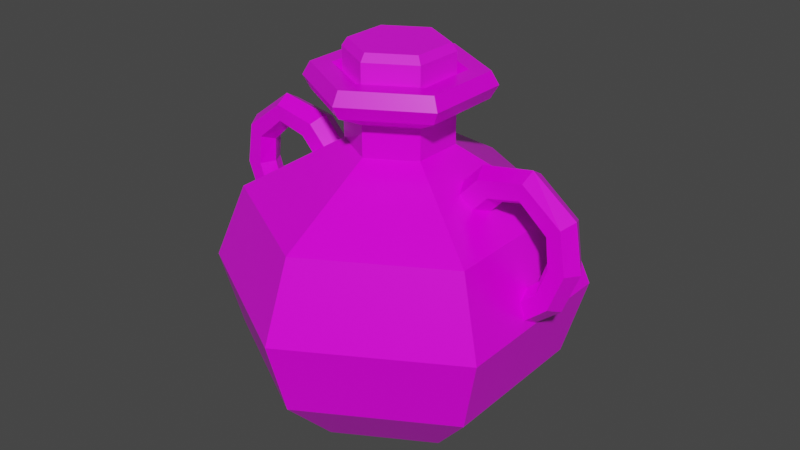 # Source: Red_Potion_9_Doubke-Handle_.blend  (saved by Blender 2.91.10; exported with 4.5.12 LTS)
import bpy
from mathutils import Matrix  # noqa: F401  (used for matrix-valued properties, if any)

bpy.ops.wm.read_factory_settings(use_empty=True)
scene = bpy.context.scene
scene.name = 'Scene'

# ---- collections
col_collection = bpy.data.collections.new('Collection'); scene.collection.children.link(col_collection)

# ---- images (referenced by path relative to the original .blend; pixels are not part of the script)
import os
ASSET_DIR = os.environ.get("B2B_ASSET_DIR", "")  # directory of the original .blend (textures are referenced by path, not embedded)
HERE = os.path.dirname(os.path.abspath(__file__))  # packed textures are extracted next to this script under _unpacked/

def load_image(name, relpath, width, height, colorspace="sRGB"):
    """Load a texture the original file referenced (path relative to the .blend, or extracted next to this script)."""
    p = next((c for c in (os.path.join(HERE, relpath), os.path.join(ASSET_DIR, relpath)) if relpath and os.path.exists(c)), "")
    if p:
        img = bpy.data.images.load(p, check_existing=True)
        img.name = name
    else:  # same state as the original file: an image datablock whose file is absent (Cycles renders it pink)
        img = bpy.data.images.new(name, width, height)
        img.source = "FILE"
        img.filepath = "//" + (relpath or name)
    img.colorspace_settings.name = colorspace
    return img
img_color_png_074 = load_image('Color.png.074', 'Color.png', 1024, 1024, 'sRGB')

# ---- materials (node trees are filled in below, after node groups)
mat_rhigh_074 = bpy.data.materials.new('RHIGH.074')
mat_rhigh_074.use_transparent_shadow = False
mat_rlow_074 = bpy.data.materials.new('RLOW.074')
mat_rlow_074.use_transparent_shadow = False

# ---- material node trees
mat_rhigh_074.use_nodes = True; mat_rhigh_074.node_tree.nodes.clear()
_N = mat_rhigh_074.node_tree.nodes; _L = mat_rhigh_074.node_tree.links
n0 = _N.new('ShaderNodeBsdfPrincipled'); n0.name = 'Principled BSDF'; n0.location = (10, 300)
n0.distribution = 'GGX'
n0.subsurface_method = 'BURLEY'
n0.inputs[2].default_value = 0.65
n0.inputs[3].default_value = 1.45
n0.inputs[27].default_value = (0.0, 0.0, 0.0, 1.0)
n0.inputs[28].default_value = 1.0
n1 = _N.new('ShaderNodeOutputMaterial'); n1.name = 'Material Output'; n1.location = (300, 300)
n2 = _N.new('ShaderNodeTexImage'); n2.name = 'Image Texture'; n2.location = (-280, 280)
n2.image = img_color_png_074
_L.new(n0.outputs[0], n1.inputs[0])
_L.new(n2.outputs[0], n0.inputs[0])
n1.is_active_output = True
mat_rlow_074.use_nodes = True; mat_rlow_074.node_tree.nodes.clear()
_N = mat_rlow_074.node_tree.nodes; _L = mat_rlow_074.node_tree.links
n0 = _N.new('ShaderNodeBsdfPrincipled'); n0.name = 'Principled BSDF'; n0.location = (10, 300)
n0.distribution = 'GGX'
n0.subsurface_method = 'BURLEY'
n0.inputs[2].default_value = 0.3
n0.inputs[3].default_value = 1.45
n0.inputs[27].default_value = (0.0, 0.0, 0.0, 1.0)
n0.inputs[28].default_value = 1.0
n1 = _N.new('ShaderNodeOutputMaterial'); n1.name = 'Material Output'; n1.location = (300, 300)
n2 = _N.new('ShaderNodeTexImage'); n2.name = 'Image Texture'; n2.location = (-280, 280)
n2.image = img_color_png_074
_L.new(n0.outputs[0], n1.inputs[0])
_L.new(n2.outputs[0], n0.inputs[0])
n1.is_active_output = True

# ---- world
world_world = bpy.data.worlds.new('World'); scene.world = world_world
world_world.use_nodes = True; world_world.node_tree.nodes.clear()
_N = world_world.node_tree.nodes; _L = world_world.node_tree.links
n0 = _N.new('ShaderNodeOutputWorld'); n0.name = 'World Output'; n0.location = (300, 300)
n1 = _N.new('ShaderNodeBackground'); n1.name = 'Background'; n1.location = (10, 300)
n1.inputs[0].default_value = (0.05088, 0.05088, 0.05088, 1.0)
_L.new(n1.outputs[0], n0.inputs[0])
n0.is_active_output = True
world_world.color = (0.05088, 0.05088, 0.05088)
world_world.use_sun_shadow = False
world_world.sun_shadow_jitter_overblur = 0.0

# ---- meshes
me_cylinder_086 = bpy.data.meshes.new('Cylinder.086')
me_cylinder_086.from_pydata([(-0.02315, 0.01283, 0.1136), (-0.02571, 0.01428, 0.1092), (-0.02291, -0.0136, 0.1136), (-0.02545, -0.0151, 0.1092), (0.0001054, -0.02661, 0.1136), (0.0001322, -0.02956, 0.1092), (0.02288, -0.01319, 0.1136), (0.02544, -0.01463, 0.1092), (0.02264, 0.01325, 0.1136), (0.02517, 0.01475, 0.1092), (-0.0003771, 0.02626, 0.1136), (-0.000404, 0.0292, 0.1092), (-0.02571, 0.01428, 0.09116), (-0.02545, -0.0151, 0.09116), (-0.000404, 0.0292, 0.09116), (0.0001322, -0.02956, 0.09116), (0.02544, -0.01463, 0.09116), (0.02517, 0.01475, 0.09116), (-0.01266, -0.02233, 0.09116), (0.01239, 0.02198, 0.09116), (-0.05172, 0.02923, -0.09414), (-0.07929, 0.04481, -0.06084), (-0.0005724, 0.05938, -0.09414), (-0.0008613, 0.09105, -0.06084), (0.05112, 0.03017, -0.09414), (0.07839, 0.04625, -0.06084), (0.05166, -0.02921, -0.09414), (0.07922, -0.04479, -0.06084), (0.0005112, -0.05936, -0.09414), (0.0008002, -0.09103, -0.06084), (-0.05118, -0.03015, -0.09414), (-0.07845, -0.04623, -0.06084), (-0.09026, 0.05101, -0.0169), (-0.0004924, 0.05062, 0.09256), (-0.04363, -0.02569, 0.09256), (-0.0009763, 0.1036, -0.0169), (0.04403, -0.02489, 0.09256), (0.08925, 0.05265, -0.0169), (0.0004312, -0.0506, 0.09256), (0.0902, -0.05099, -0.0169), (0.04356, 0.02571, 0.09256), (0.0009152, -0.1036, -0.0169), (-0.04409, 0.02491, 0.09256), (-0.08931, -0.05263, -0.0169), (-0.04, -0.02356, 0.09998), (0.0003928, -0.04639, 0.09998), (0.04036, -0.02282, 0.09998), (0.03994, 0.02358, 0.09998), (-0.000454, 0.04641, 0.09998), (-0.04042, 0.02284, 0.09998), (-0.04042, 0.02284, 0.08515), (-0.000454, 0.04641, 0.08515), (0.03994, 0.02358, 0.08515), (0.04036, -0.02282, 0.08515), (0.0003928, -0.04639, 0.08515), (-0.04, -0.02356, 0.08515), (-0.02539, -0.01494, 0.07681), (0.0002381, -0.02943, 0.07681), (0.0256, -0.01448, 0.07681), (0.02533, 0.01496, 0.07681), (-0.0002992, 0.02945, 0.07681), (-0.02566, 0.0145, 0.07681), (-0.02566, 0.0145, 0.05924), (-0.0002992, 0.02945, 0.05924), (0.02533, 0.01496, 0.05924), (0.0256, -0.01448, 0.05924), (0.0002381, -0.02943, 0.05924), (-0.02539, -0.01494, 0.05924), (-0.07438, -0.04383, 0.02654), (0.000757, -0.0863, 0.02654), (0.07511, -0.04246, 0.02654), (0.07432, 0.04385, 0.02654), (-0.0008182, 0.08632, 0.02654), (-0.07517, 0.04248, 0.02654), (-0.03025, -0.01781, 0.09998), (0.0002895, -0.03507, 0.09998), (0.03051, -0.01725, 0.09998), (0.03019, 0.01783, 0.09998), (-0.0003507, 0.03509, 0.09998), (-0.03057, 0.01727, 0.09998), (-0.02461, -0.01448, 0.09494), (0.0002298, -0.02853, 0.09494), (0.02481, -0.01403, 0.09494), (0.02455, 0.0145, 0.09494), (-0.000291, 0.02855, 0.09494), (-0.02487, 0.01405, 0.09494), (0.05691, -8.678e-06, 0.03428), (0.05268, -0.008941, 0.03723), (0.04422, -0.008941, 0.04313), (0.03999, -8.687e-06, 0.04608), (0.04422, 0.008924, 0.04313), (0.05268, 0.008924, 0.03723), (0.06295, 0.008924, 0.04823), (0.05672, 0.008924, 0.05645), (0.0536, -8.685e-06, 0.06056), (0.05672, -0.008941, 0.05645), (0.06295, -0.008941, 0.04823), (0.06607, -8.675e-06, 0.04412), (0.08116, 0.00806, 0.05202), (0.08231, 0.00806, 0.06127), (0.08289, -8.684e-06, 0.06589), (0.08231, -0.008078, 0.06127), (0.08116, -0.008078, 0.05202), (0.08058, -8.68e-06, 0.0474), (0.09749, 0.00806, 0.03811), (0.1049, 0.00806, 0.04373), (0.1086, -8.691e-06, 0.04654), (0.1049, -0.008078, 0.04373), (0.09749, -0.008078, 0.03811), (0.09377, -8.682e-06, 0.0353), (0.09938, 0.00806, 0.02083), (0.1086, 0.00806, 0.01983), (0.1133, -8.684e-06, 0.01934), (0.1086, -0.008078, 0.01983), (0.09938, -0.008078, 0.02083), (0.09475, -8.68e-06, 0.02132), (0.09363, 0.00806, 0.004736), (0.1005, 0.00806, -0.001515), (0.104, -8.681e-06, -0.004641), (0.1005, -0.008078, -0.001515), (0.09363, -0.008078, 0.004736), (0.09018, -8.679e-06, 0.007862), (0.08134, 0.00806, -0.006224), (0.08476, 0.00806, -0.01489), (0.08647, -8.679e-06, -0.01922), (0.08476, -0.008078, -0.01489), (0.08134, -0.008078, -0.006224), (0.07962, -8.68e-06, -0.001891), (-0.05626, -8.65e-06, 0.03428), (-0.05203, 0.008924, 0.03723), (-0.04357, 0.008924, 0.04313), (-0.03935, -8.639e-06, 0.04608), (-0.04357, -0.008941, 0.04313), (-0.05203, -0.008941, 0.03723), (-0.0623, -0.008941, 0.04823), (-0.05607, -0.008941, 0.05645), (-0.05296, -8.642e-06, 0.06056), (-0.05607, 0.008924, 0.05645), (-0.0623, 0.008924, 0.04823), (-0.06542, -8.658e-06, 0.04412), (-0.08051, -0.008078, 0.05202), (-0.08167, -0.008078, 0.06127), (-0.08224, -8.647e-06, 0.06589), (-0.08167, 0.00806, 0.06127), (-0.08051, 0.00806, 0.05202), (-0.07993, -8.654e-06, 0.0474), (-0.09684, -0.008078, 0.03811), (-0.1043, -0.008078, 0.04373), (-0.108, -8.646e-06, 0.04654), (-0.1043, 0.00806, 0.04373), (-0.09684, 0.00806, 0.03811), (-0.09312, -8.652e-06, 0.0353), (-0.09873, -0.008078, 0.02083), (-0.108, -0.008078, 0.01983), (-0.1126, -8.643e-06, 0.01934), (-0.108, 0.00806, 0.01983), (-0.09873, 0.00806, 0.02083), (-0.0941, -8.643e-06, 0.02132), (-0.09298, -0.008078, 0.004736), (-0.09989, -0.008078, -0.001515), (-0.1033, -8.658e-06, -0.004641), (-0.09989, 0.00806, -0.001515), (-0.09298, 0.00806, 0.004736), (-0.08953, -8.653e-06, 0.007862), (-0.08069, -0.008078, -0.006224), (-0.08411, -0.008078, -0.01489), (-0.08582, -8.657e-06, -0.01922), (-0.08411, 0.00806, -0.01489), (-0.08069, 0.00806, -0.006224), (-0.07897, -8.65e-06, -0.001891)], [], [(1, 3, 2, 0), (3, 5, 4, 2), (5, 7, 6, 4), (7, 9, 8, 6), (9, 11, 10, 8), (11, 1, 0, 10), (0, 2, 4, 6, 8, 10), (1, 12, 13, 3), (5, 15, 16, 7), (11, 14, 12, 1), (9, 17, 19, 14, 11), (7, 16, 17, 9), (3, 13, 18, 15, 5), (23, 35, 37, 25), (27, 39, 41, 29), (29, 41, 43, 31), (31, 43, 32, 21), (25, 37, 39, 27), (54, 53, 36, 38), (21, 23, 22, 20), (23, 25, 24, 22), (25, 27, 26, 24), (27, 29, 28, 26), (29, 31, 30, 28), (31, 21, 20, 30), (20, 22, 24, 26, 28, 30), (59, 60, 51, 52), (57, 58, 53, 54), (58, 59, 52, 53), (56, 57, 54, 55), (60, 61, 50, 51), (38, 36, 46, 45), (21, 32, 35, 23), (50, 55, 34, 42), (34, 38, 45, 44), (33, 42, 49, 48), (40, 33, 48, 47), (51, 50, 42, 33), (64, 63, 60, 59), (55, 54, 38, 34), (42, 34, 44, 49), (52, 51, 33, 40), (36, 40, 47, 46), (53, 52, 40, 36), (72, 73, 62, 63), (67, 66, 57, 56), (61, 56, 55, 50), (63, 62, 61, 60), (62, 67, 56, 61), (66, 65, 58, 57), (41, 39, 70, 69), (68, 69, 66, 67), (69, 70, 65, 66), (73, 68, 67, 62), (71, 72, 63, 64), (65, 64, 59, 58), (70, 71, 64, 65), (35, 32, 73, 72), (43, 41, 69, 68), (37, 35, 72, 71), (32, 43, 68, 73), (39, 37, 71, 70), (46, 47, 77, 76), (49, 44, 74, 79), (45, 46, 76, 75), (47, 48, 78, 77), (48, 49, 79, 78), (44, 45, 75, 74), (74, 75, 81, 80), (77, 78, 84, 83), (75, 76, 82, 81), (78, 79, 85, 84), (76, 77, 83, 82), (79, 74, 80, 85), (94, 93, 90, 89), (97, 96, 87, 86), (93, 92, 91, 90), (92, 97, 86, 91), (96, 95, 88, 87), (95, 94, 89, 88), (95, 96, 102, 101), (92, 93, 99, 98), (94, 95, 101, 100), (93, 94, 100, 99), (97, 92, 98, 103), (96, 97, 103, 102), (99, 100, 106, 105), (103, 98, 104, 109), (102, 103, 109, 108), (101, 102, 108, 107), (98, 99, 105, 104), (100, 101, 107, 106), (107, 108, 114, 113), (104, 105, 111, 110), (106, 107, 113, 112), (105, 106, 112, 111), (109, 104, 110, 115), (108, 109, 115, 114), (111, 112, 118, 117), (115, 110, 116, 121), (114, 115, 121, 120), (113, 114, 120, 119), (110, 111, 117, 116), (112, 113, 119, 118), (119, 120, 126, 125), (116, 117, 123, 122), (118, 119, 125, 124), (117, 118, 124, 123), (121, 116, 122, 127), (120, 121, 127, 126), (136, 135, 132, 131), (139, 138, 129, 128), (135, 134, 133, 132), (134, 139, 128, 133), (138, 137, 130, 129), (137, 136, 131, 130), (137, 138, 144, 143), (134, 135, 141, 140), (136, 137, 143, 142), (135, 136, 142, 141), (139, 134, 140, 145), (138, 139, 145, 144), (141, 142, 148, 147), (145, 140, 146, 151), (144, 145, 151, 150), (143, 144, 150, 149), (140, 141, 147, 146), (142, 143, 149, 148), (149, 150, 156, 155), (146, 147, 153, 152), (148, 149, 155, 154), (147, 148, 154, 153), (151, 146, 152, 157), (150, 151, 157, 156), (153, 154, 160, 159), (157, 152, 158, 163), (156, 157, 163, 162), (155, 156, 162, 161), (152, 153, 159, 158), (154, 155, 161, 160), (161, 162, 168, 167), (158, 159, 165, 164), (160, 161, 167, 166), (159, 160, 166, 165), (163, 158, 164, 169), (162, 163, 169, 168)])
me_cylinder_086.polygons.foreach_set('material_index', [0, 0, 0, 0, 0, 0, 0, 0, 0, 0, 0, 0, 0, 1, 1, 1, 1, 1, 1, 1, 1, 1, 1, 1, 1, 1, 1, 1, 1, 1, 1, 1, 1, 1, 1, 1, 1, 1, 1, 1, 1, 1, 1, 1, 1, 1, 1, 1, 1, 1, 1, 1, 1, 1, 1, 1, 1, 1, 1, 1, 1, 1, 1, 1, 1, 1, 1, 1, 1, 1, 1, 1, 1, 1, 1, 1, 1, 1, 1, 1, 1, 1, 1, 1, 1, 1, 1, 1, 1, 1, 1, 1, 1, 1, 1, 1, 1, 1, 1, 1, 1, 1, 1, 1, 1, 1, 1, 1, 1, 1, 1, 1, 1, 1, 1, 1, 1, 1, 1, 1, 1, 1, 1, 1, 1, 1, 1, 1, 1, 1, 1, 1, 1, 1, 1, 1, 1, 1, 1, 1, 1, 1, 1, 1, 1, 1])
_uv = me_cylinder_086.uv_layers.new(name='UVMap')
_uv.uv.foreach_set('vector', [0.723, 0.9887, 0.7229, 0.9887, 0.7229, 0.9886, 0.723, 0.9886, 0.7229, 0.9887, 0.7228, 0.9887, 0.7228, 0.9886, 0.7229, 0.9886, 0.7228, 0.9887, 0.7227, 0.9887, 0.7227, 0.9886, 0.7228, 0.9886, 0.7227, 0.9887, 0.7226, 0.9887, 0.7226, 0.9886, 0.7227, 0.9886, 0.7226, 0.9887, 0.7225, 0.9887, 0.7225, 0.9886, 0.7226, 0.9886, 0.7225, 0.9887, 0.7224, 0.9887, 0.7224, 0.9886, 0.7225, 0.9886, 0.7228, 0.9886, 0.723, 0.9886, 0.723, 0.9884, 0.7228, 0.9884, 0.7227, 0.9884, 0.7227, 0.9886, 0.723, 0.9887, 0.723, 0.9887, 0.7229, 0.9887, 0.7229, 0.9887, 0.7228, 0.9887, 0.7228, 0.9887, 0.7227, 0.9887, 0.7227, 0.9887, 0.7225, 0.9887, 0.7225, 0.9887, 0.7224, 0.9887, 0.7224, 0.9887, 0.7226, 0.9887, 0.7226, 0.9887, 0.7226, 0.9887, 0.7225, 0.9887, 0.7225, 0.9887, 0.7227, 0.9887, 0.7227, 0.9887, 0.7226, 0.9887, 0.7226, 0.9887, 0.7229, 0.9887, 0.7229, 0.9887, 0.7228, 0.9887, 0.7228, 0.9887, 0.7228, 0.9887, 0.2308, 0.9519, 0.2308, 0.9522, 0.2307, 0.9522, 0.2307, 0.9519, 0.2305, 0.9519, 0.2305, 0.9522, 0.2304, 0.9522, 0.2304, 0.9519, 0.2304, 0.9519, 0.2304, 0.9522, 0.2303, 0.9522, 0.2303, 0.9519, 0.2303, 0.9519, 0.2303, 0.9522, 0.2302, 0.9522, 0.2302, 0.9519, 0.2307, 0.9519, 0.2307, 0.9522, 0.2305, 0.9522, 0.2305, 0.9519, 0.2304, 0.9522, 0.2305, 0.9522, 0.2305, 0.9522, 0.2304, 0.9522, 0.2309, 0.9519, 0.2308, 0.9519, 0.2308, 0.9519, 0.2309, 0.9519, 0.2308, 0.9519, 0.2307, 0.9519, 0.2307, 0.9519, 0.2308, 0.9519, 0.2307, 0.9519, 0.2305, 0.9519, 0.2306, 0.9519, 0.2307, 0.9519, 0.2305, 0.9519, 0.2304, 0.9519, 0.2304, 0.9519, 0.2305, 0.9519, 0.2304, 0.9519, 0.2303, 0.9519, 0.2303, 0.9519, 0.2304, 0.9519, 0.2303, 0.9519, 0.2302, 0.9519, 0.2302, 0.9519, 0.2303, 0.9519, 0.2307, 0.9519, 0.2309, 0.9518, 0.2309, 0.9516, 0.2307, 0.9515, 0.2306, 0.9516, 0.2306, 0.9518, 0.2307, 0.9522, 0.2308, 0.9522, 0.2308, 0.9522, 0.2307, 0.9522, 0.2304, 0.9522, 0.2305, 0.9522, 0.2305, 0.9522, 0.2304, 0.9522, 0.2305, 0.9522, 0.2307, 0.9522, 0.2307, 0.9522, 0.2305, 0.9522, 0.2303, 0.9522, 0.2304, 0.9522, 0.2304, 0.9522, 0.2303, 0.9522, 0.2308, 0.9522, 0.2309, 0.9522, 0.2309, 0.9522, 0.2308, 0.9522, 0.2304, 0.9522, 0.2305, 0.9522, 0.2305, 0.9522, 0.2304, 0.9522, 0.2309, 0.9519, 0.2309, 0.9522, 0.2308, 0.9522, 0.2308, 0.9519, 0.2302, 0.9522, 0.2303, 0.9522, 0.2303, 0.9522, 0.2302, 0.9522, 0.2303, 0.9522, 0.2304, 0.9522, 0.2304, 0.9522, 0.2303, 0.9522, 0.2308, 0.9522, 0.2309, 0.9522, 0.2309, 0.9522, 0.2308, 0.9522, 0.2307, 0.9522, 0.2308, 0.9522, 0.2308, 0.9522, 0.2307, 0.9522, 0.2308, 0.9522, 0.2309, 0.9522, 0.2309, 0.9522, 0.2308, 0.9522, 0.2307, 0.9522, 0.2308, 0.9522, 0.2308, 0.9522, 0.2307, 0.9522, 0.2303, 0.9522, 0.2304, 0.9522, 0.2304, 0.9522, 0.2303, 0.9522, 0.2302, 0.9522, 0.2303, 0.9522, 0.2303, 0.9522, 0.2302, 0.9522, 0.2307, 0.9522, 0.2308, 0.9522, 0.2308, 0.9522, 0.2307, 0.9522, 0.2305, 0.9522, 0.2307, 0.9522, 0.2307, 0.9522, 0.2305, 0.9522, 0.2305, 0.9522, 0.2307, 0.9522, 0.2307, 0.9522, 0.2305, 0.9522, 0.2308, 0.9522, 0.2309, 0.9522, 0.2309, 0.9522, 0.2308, 0.9522, 0.2303, 0.9522, 0.2304, 0.9522, 0.2304, 0.9522, 0.2303, 0.9522, 0.2302, 0.9522, 0.2303, 0.9522, 0.2303, 0.9522, 0.2302, 0.9522, 0.2308, 0.9522, 0.2309, 0.9522, 0.2309, 0.9522, 0.2308, 0.9522, 0.2302, 0.9522, 0.2303, 0.9522, 0.2303, 0.9522, 0.2302, 0.9522, 0.2304, 0.9522, 0.2305, 0.9522, 0.2305, 0.9522, 0.2304, 0.9522, 0.2304, 0.9522, 0.2305, 0.9522, 0.2305, 0.9522, 0.2304, 0.9522, 0.2303, 0.9522, 0.2304, 0.9522, 0.2304, 0.9522, 0.2303, 0.9522, 0.2304, 0.9522, 0.2305, 0.9522, 0.2305, 0.9522, 0.2304, 0.9522, 0.2302, 0.9522, 0.2303, 0.9522, 0.2303, 0.9522, 0.2302, 0.9522, 0.2307, 0.9522, 0.2308, 0.9522, 0.2308, 0.9522, 0.2307, 0.9522, 0.2305, 0.9522, 0.2307, 0.9522, 0.2307, 0.9522, 0.2305, 0.9522, 0.2305, 0.9522, 0.2307, 0.9522, 0.2307, 0.9522, 0.2305, 0.9522, 0.2308, 0.9522, 0.2309, 0.9522, 0.2309, 0.9522, 0.2308, 0.9522, 0.2303, 0.9522, 0.2304, 0.9522, 0.2304, 0.9522, 0.2303, 0.9522, 0.2307, 0.9522, 0.2308, 0.9522, 0.2308, 0.9522, 0.2307, 0.9522, 0.2302, 0.9522, 0.2303, 0.9522, 0.2303, 0.9522, 0.2302, 0.9522, 0.2305, 0.9522, 0.2307, 0.9522, 0.2307, 0.9522, 0.2305, 0.9522, 0.2305, 0.9522, 0.2307, 0.9522, 0.2307, 0.9522, 0.2305, 0.9522, 0.2302, 0.9522, 0.2303, 0.9522, 0.2303, 0.9522, 0.2302, 0.9522, 0.2304, 0.9522, 0.2305, 0.9522, 0.2305, 0.9522, 0.2304, 0.9522, 0.2307, 0.9522, 0.2308, 0.9522, 0.2308, 0.9522, 0.2307, 0.9522, 0.2308, 0.9522, 0.2309, 0.9522, 0.2309, 0.9522, 0.2308, 0.9522, 0.2303, 0.9522, 0.2304, 0.9522, 0.2304, 0.9522, 0.2303, 0.9522, 0.2303, 0.9522, 0.2304, 0.9522, 0.2304, 0.9522, 0.2303, 0.9522, 0.2307, 0.9522, 0.2308, 0.9522, 0.2308, 0.9522, 0.2307, 0.9522, 0.2304, 0.9522, 0.2305, 0.9522, 0.2305, 0.9522, 0.2304, 0.9522, 0.2308, 0.9522, 0.2309, 0.9522, 0.2309, 0.9522, 0.2308, 0.9522, 0.2305, 0.9522, 0.2307, 0.9522, 0.2307, 0.9522, 0.2305, 0.9522, 0.2302, 0.9522, 0.2303, 0.9522, 0.2303, 0.9522, 0.2302, 0.9522, 0.2307, 0.9522, 0.2308, 0.9522, 0.2308, 0.9522, 0.2307, 0.9522, 0.2303, 0.9522, 0.2304, 0.9522, 0.2304, 0.9522, 0.2303, 0.9522, 0.2308, 0.9522, 0.2309, 0.9522, 0.2309, 0.9522, 0.2308, 0.9522, 0.2302, 0.9522, 0.2303, 0.9522, 0.2303, 0.9522, 0.2302, 0.9522, 0.2304, 0.9522, 0.2305, 0.9522, 0.2305, 0.9522, 0.2304, 0.9522, 0.2305, 0.9522, 0.2307, 0.9522, 0.2307, 0.9522, 0.2305, 0.9522, 0.2305, 0.9522, 0.2304, 0.9522, 0.2304, 0.9522, 0.2305, 0.9522, 0.2309, 0.9522, 0.2308, 0.9522, 0.2308, 0.9522, 0.2309, 0.9522, 0.2307, 0.9522, 0.2305, 0.9522, 0.2305, 0.9522, 0.2307, 0.9522, 0.2308, 0.9522, 0.2307, 0.9522, 0.2307, 0.9522, 0.2308, 0.9522, 0.2303, 0.9522, 0.2302, 0.9522, 0.2302, 0.9522, 0.2303, 0.9522, 0.2304, 0.9522, 0.2303, 0.9522, 0.2303, 0.9522, 0.2304, 0.9522, 0.2308, 0.9522, 0.2307, 0.9522, 0.2307, 0.9522, 0.2308, 0.9522, 0.2303, 0.9522, 0.2302, 0.9522, 0.2302, 0.9522, 0.2303, 0.9522, 0.2304, 0.9522, 0.2303, 0.9522, 0.2303, 0.9522, 0.2304, 0.9522, 0.2305, 0.9522, 0.2304, 0.9522, 0.2304, 0.9522, 0.2305, 0.9522, 0.2309, 0.9522, 0.2308, 0.9522, 0.2308, 0.9522, 0.2309, 0.9522, 0.2307, 0.9522, 0.2305, 0.9522, 0.2305, 0.9522, 0.2307, 0.9522, 0.2305, 0.9522, 0.2304, 0.9522, 0.2304, 0.9522, 0.2305, 0.9522, 0.2309, 0.9522, 0.2308, 0.9522, 0.2308, 0.9522, 0.2309, 0.9522, 0.2307, 0.9522, 0.2305, 0.9522, 0.2305, 0.9522, 0.2307, 0.9522, 0.2308, 0.9522, 0.2307, 0.9522, 0.2307, 0.9522, 0.2308, 0.9522, 0.2303, 0.9522, 0.2302, 0.9522, 0.2302, 0.9522, 0.2303, 0.9522, 0.2304, 0.9522, 0.2303, 0.9522, 0.2303, 0.9522, 0.2304, 0.9522, 0.2308, 0.9522, 0.2307, 0.9522, 0.2307, 0.9522, 0.2308, 0.9522, 0.2303, 0.9522, 0.2302, 0.9522, 0.2302, 0.9522, 0.2303, 0.9522, 0.2304, 0.9522, 0.2303, 0.9522, 0.2303, 0.9522, 0.2304, 0.9522, 0.2305, 0.9522, 0.2304, 0.9522, 0.2304, 0.9522, 0.2305, 0.9522, 0.2309, 0.9522, 0.2308, 0.9522, 0.2308, 0.9522, 0.2309, 0.9522, 0.2307, 0.9522, 0.2305, 0.9522, 0.2305, 0.9522, 0.2307, 0.9522, 0.2305, 0.9522, 0.2304, 0.9522, 0.2304, 0.9522, 0.2305, 0.9522, 0.2309, 0.9522, 0.2308, 0.9522, 0.2308, 0.9522, 0.2309, 0.9522, 0.2307, 0.9522, 0.2305, 0.9522, 0.2305, 0.9522, 0.2307, 0.9522, 0.2308, 0.9522, 0.2307, 0.9522, 0.2307, 0.9522, 0.2308, 0.9522, 0.2303, 0.9522, 0.2302, 0.9522, 0.2302, 0.9522, 0.2303, 0.9522, 0.2304, 0.9522, 0.2303, 0.9522, 0.2303, 0.9522, 0.2304, 0.9522, 0.2307, 0.9522, 0.2308, 0.9522, 0.2308, 0.9522, 0.2307, 0.9522, 0.2303, 0.9522, 0.2304, 0.9522, 0.2304, 0.9522, 0.2303, 0.9522, 0.2308, 0.9522, 0.2309, 0.9522, 0.2309, 0.9522, 0.2308, 0.9522, 0.2302, 0.9522, 0.2303, 0.9522, 0.2303, 0.9522, 0.2302, 0.9522, 0.2304, 0.9522, 0.2305, 0.9522, 0.2305, 0.9522, 0.2304, 0.9522, 0.2305, 0.9522, 0.2307, 0.9522, 0.2307, 0.9522, 0.2305, 0.9522, 0.2305, 0.9522, 0.2304, 0.9522, 0.2304, 0.9522, 0.2305, 0.9522, 0.2309, 0.9522, 0.2308, 0.9522, 0.2308, 0.9522, 0.2309, 0.9522, 0.2307, 0.9522, 0.2305, 0.9522, 0.2305, 0.9522, 0.2307, 0.9522, 0.2308, 0.9522, 0.2307, 0.9522, 0.2307, 0.9522, 0.2308, 0.9522, 0.2303, 0.9522, 0.2302, 0.9522, 0.2302, 0.9522, 0.2303, 0.9522, 0.2304, 0.9522, 0.2303, 0.9522, 0.2303, 0.9522, 0.2304, 0.9522, 0.2308, 0.9522, 0.2307, 0.9522, 0.2307, 0.9522, 0.2308, 0.9522, 0.2303, 0.9522, 0.2302, 0.9522, 0.2302, 0.9522, 0.2303, 0.9522, 0.2304, 0.9522, 0.2303, 0.9522, 0.2303, 0.9522, 0.2304, 0.9522, 0.2305, 0.9522, 0.2304, 0.9522, 0.2304, 0.9522, 0.2305, 0.9522, 0.2309, 0.9522, 0.2308, 0.9522, 0.2308, 0.9522, 0.2309, 0.9522, 0.2307, 0.9522, 0.2305, 0.9522, 0.2305, 0.9522, 0.2307, 0.9522, 0.2305, 0.9522, 0.2304, 0.9522, 0.2304, 0.9522, 0.2305, 0.9522, 0.2309, 0.9522, 0.2308, 0.9522, 0.2308, 0.9522, 0.2309, 0.9522, 0.2307, 0.9522, 0.2305, 0.9522, 0.2305, 0.9522, 0.2307, 0.9522, 0.2308, 0.9522, 0.2307, 0.9522, 0.2307, 0.9522, 0.2308, 0.9522, 0.2303, 0.9522, 0.2302, 0.9522, 0.2302, 0.9522, 0.2303, 0.9522, 0.2304, 0.9522, 0.2303, 0.9522, 0.2303, 0.9522, 0.2304, 0.9522, 0.2308, 0.9522, 0.2307, 0.9522, 0.2307, 0.9522, 0.2308, 0.9522, 0.2303, 0.9522, 0.2302, 0.9522, 0.2302, 0.9522, 0.2303, 0.9522, 0.2304, 0.9522, 0.2303, 0.9522, 0.2303, 0.9522, 0.2304, 0.9522, 0.2305, 0.9522, 0.2304, 0.9522, 0.2304, 0.9522, 0.2305, 0.9522, 0.2309, 0.9522, 0.2308, 0.9522, 0.2308, 0.9522, 0.2309, 0.9522, 0.2307, 0.9522, 0.2305, 0.9522, 0.2305, 0.9522, 0.2307, 0.9522, 0.2305, 0.9522, 0.2304, 0.9522, 0.2304, 0.9522, 0.2305, 0.9522, 0.2309, 0.9522, 0.2308, 0.9522, 0.2308, 0.9522, 0.2309, 0.9522, 0.2307, 0.9522, 0.2305, 0.9522, 0.2305, 0.9522, 0.2307, 0.9522, 0.2308, 0.9522, 0.2307, 0.9522, 0.2307, 0.9522, 0.2308, 0.9522, 0.2303, 0.9522, 0.2302, 0.9522, 0.2302, 0.9522, 0.2303, 0.9522, 0.2304, 0.9522, 0.2303, 0.9522, 0.2303, 0.9522, 0.2304, 0.9522])
me_cylinder_086.materials.append(mat_rhigh_074)
me_cylinder_086.materials.append(mat_rlow_074)
me_cylinder_086.use_remesh_fix_poles = True
me_cylinder_086.use_remesh_preserve_attributes = False
me_cylinder_086.use_mirror_vertex_groups = False
me_cylinder_086.update()

# ---- objects
ob_red_potion_9_doubke_handle = bpy.data.objects.new('Red_Potion_9(Doubke-Handle)', me_cylinder_086)

# ---- transforms, parenting, visibility, modifiers, constraints
ob_red_potion_9_doubke_handle.location = (0.0, 0.0, 0.0)
ob_red_potion_9_doubke_handle.lineart.crease_threshold = 0.0

# ---- collection membership
col_collection.objects.link(ob_red_potion_9_doubke_handle)

# ---- scene / render settings (as saved in the file)
scene.frame_start = 1; scene.frame_end = 250; scene.frame_set(1)
scene.render.engine = 'BLENDER_EEVEE_NEXT'
scene.cycles.use_denoising = False
scene.cycles.samples = 128
scene.cycles.sampling_pattern = 'TABULATED_SOBOL'
scene.cycles.use_adaptive_sampling = False
scene.cycles.use_light_tree = False
scene.view_settings.view_transform = 'Filmic'
bpy.context.view_layer.update()

# ---- added for rendering (the .blend has no active camera and no usable light): camera, sun
cam_auto = bpy.data.cameras.new('AutoCamera')
cam_auto.lens = 50.0
cam_auto.sensor_width = 36.0
cam_auto.clip_end = 1000.0
ob_auto_camera = bpy.data.objects.new('AutoCamera', cam_auto)
scene.collection.objects.link(ob_auto_camera)
ob_auto_camera.location = (0.342957, -0.411149, 0.28382)
ob_auto_camera.rotation_euler = (1.09748, -7.21219e-08, 0.694738)
scene.camera = ob_auto_camera
light_auto_sun = bpy.data.lights.new('AutoSun', 'SUN')
light_auto_sun.energy = 3.0
light_auto_sun.angle = 0.0523599
ob_auto_sun = bpy.data.objects.new('AutoSun', light_auto_sun)
scene.collection.objects.link(ob_auto_sun)
ob_auto_sun.rotation_euler = (0.872665, 0.174533, 0.523599)
bpy.context.view_layer.update()
